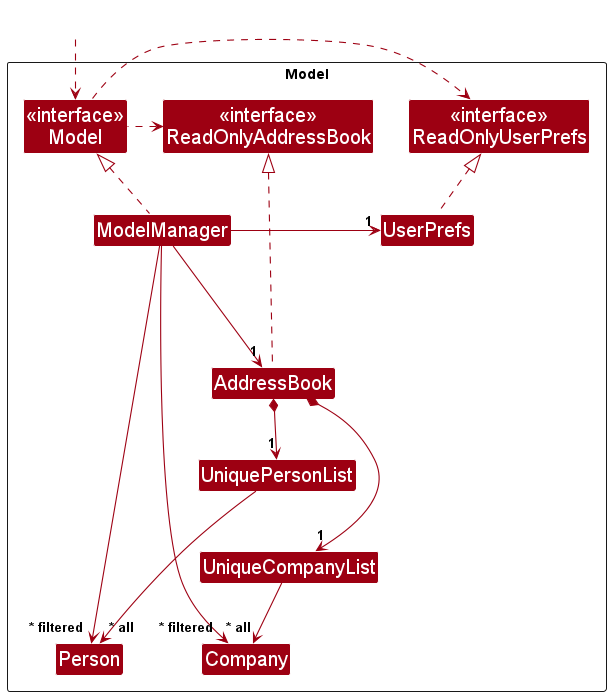

The diagram above was rendered by PlantUML. Its source (embedded in the PNG):
@startuml
!include style.puml
skinparam arrowThickness 1.1
skinparam arrowColor MODEL_COLOR
skinparam classBackgroundColor MODEL_COLOR

Package Model as ModelPackage <<Rectangle>>{
Class "<<interface>>\nReadOnlyAddressBook" as ReadOnlyAddressBook
Class "<<interface>>\nReadOnlyUserPrefs" as ReadOnlyUserPrefs
Class "<<interface>>\nModel" as Model
Class AddressBook
Class ModelManager
Class UserPrefs

Class UniquePersonList
Class Person

Class UniqueCompanyList
Class Company

Class I #FFFFFF
}

Class HiddenOutside #FFFFFF
HiddenOutside ..> Model

AddressBook .up.|> ReadOnlyAddressBook

ModelManager .up.|> Model
Model .right.> ReadOnlyUserPrefs
Model .left.> ReadOnlyAddressBook
ModelManager -down--> "1" AddressBook
ModelManager -right-> "1" UserPrefs
UserPrefs .up.|> ReadOnlyUserPrefs

'For Persons
AddressBook *--> "1" UniquePersonList
UniquePersonList --> "~* all" Person

'For Companies
AddressBook *---> "1" UniqueCompanyList
UniqueCompanyList -down-> "~* all" Company

Person -[hidden]up--> I
UniquePersonList -[hidden]right-> I
UniqueCompanyList -[hidden]left-> UniquePersonList

ModelManager --> "~* filtered" Person
ModelManager --> "~* filtered" Company
@enduml